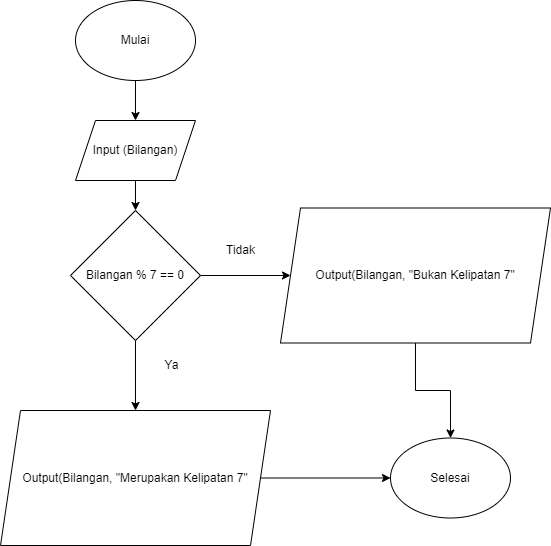

The diagram above was exported from draw.io. Its source (the exported page's mxGraphModel, read from the mxfile embedded in the PNG):
<mxGraphModel dx="880" dy="427" grid="1" gridSize="10" guides="1" tooltips="1" connect="1" arrows="1" fold="1" page="1" pageScale="1" pageWidth="827" pageHeight="1169" math="0" shadow="0">
  <root>
    <mxCell id="0" />
    <mxCell id="1" parent="0" />
    <mxCell id="fgeFwBw1stF6KCoOT2Ih-3" style="edgeStyle=orthogonalEdgeStyle;rounded=0;orthogonalLoop=1;jettySize=auto;html=1;exitX=0.5;exitY=1;exitDx=0;exitDy=0;entryX=0.5;entryY=0;entryDx=0;entryDy=0;" edge="1" parent="1" source="fgeFwBw1stF6KCoOT2Ih-1" target="fgeFwBw1stF6KCoOT2Ih-2">
      <mxGeometry relative="1" as="geometry" />
    </mxCell>
    <mxCell id="fgeFwBw1stF6KCoOT2Ih-1" value="Mulai" style="ellipse;whiteSpace=wrap;html=1;" vertex="1" parent="1">
      <mxGeometry x="195" y="70" width="120" height="80" as="geometry" />
    </mxCell>
    <mxCell id="fgeFwBw1stF6KCoOT2Ih-5" style="edgeStyle=orthogonalEdgeStyle;rounded=0;orthogonalLoop=1;jettySize=auto;html=1;exitX=0.5;exitY=1;exitDx=0;exitDy=0;entryX=0.5;entryY=0;entryDx=0;entryDy=0;" edge="1" parent="1" source="fgeFwBw1stF6KCoOT2Ih-2" target="fgeFwBw1stF6KCoOT2Ih-4">
      <mxGeometry relative="1" as="geometry" />
    </mxCell>
    <mxCell id="fgeFwBw1stF6KCoOT2Ih-2" value="Input (Bilangan)" style="shape=parallelogram;perimeter=parallelogramPerimeter;whiteSpace=wrap;html=1;fixedSize=1;" vertex="1" parent="1">
      <mxGeometry x="195" y="190" width="120" height="60" as="geometry" />
    </mxCell>
    <mxCell id="fgeFwBw1stF6KCoOT2Ih-7" style="edgeStyle=orthogonalEdgeStyle;rounded=0;orthogonalLoop=1;jettySize=auto;html=1;exitX=0.5;exitY=1;exitDx=0;exitDy=0;entryX=0.5;entryY=0;entryDx=0;entryDy=0;" edge="1" parent="1" source="fgeFwBw1stF6KCoOT2Ih-4" target="fgeFwBw1stF6KCoOT2Ih-6">
      <mxGeometry relative="1" as="geometry" />
    </mxCell>
    <mxCell id="fgeFwBw1stF6KCoOT2Ih-10" style="edgeStyle=orthogonalEdgeStyle;rounded=0;orthogonalLoop=1;jettySize=auto;html=1;exitX=1;exitY=0.5;exitDx=0;exitDy=0;" edge="1" parent="1" source="fgeFwBw1stF6KCoOT2Ih-4" target="fgeFwBw1stF6KCoOT2Ih-9">
      <mxGeometry relative="1" as="geometry" />
    </mxCell>
    <mxCell id="fgeFwBw1stF6KCoOT2Ih-4" value="Bilangan % 7 == 0" style="rhombus;whiteSpace=wrap;html=1;" vertex="1" parent="1">
      <mxGeometry x="190" y="280" width="130" height="130" as="geometry" />
    </mxCell>
    <mxCell id="fgeFwBw1stF6KCoOT2Ih-14" style="edgeStyle=orthogonalEdgeStyle;rounded=0;orthogonalLoop=1;jettySize=auto;html=1;exitX=1;exitY=0.5;exitDx=0;exitDy=0;entryX=0;entryY=0.5;entryDx=0;entryDy=0;" edge="1" parent="1" source="fgeFwBw1stF6KCoOT2Ih-6" target="fgeFwBw1stF6KCoOT2Ih-12">
      <mxGeometry relative="1" as="geometry" />
    </mxCell>
    <mxCell id="fgeFwBw1stF6KCoOT2Ih-6" value="Output(Bilangan, &quot;Merupakan Kelipatan 7&quot;" style="shape=parallelogram;perimeter=parallelogramPerimeter;whiteSpace=wrap;html=1;fixedSize=1;" vertex="1" parent="1">
      <mxGeometry x="120" y="480" width="270" height="135" as="geometry" />
    </mxCell>
    <mxCell id="fgeFwBw1stF6KCoOT2Ih-8" value="Ya" style="text;html=1;align=center;verticalAlign=middle;resizable=0;points=[];autosize=1;strokeColor=none;fillColor=none;" vertex="1" parent="1">
      <mxGeometry x="271" y="420" width="40" height="30" as="geometry" />
    </mxCell>
    <mxCell id="fgeFwBw1stF6KCoOT2Ih-13" style="edgeStyle=orthogonalEdgeStyle;rounded=0;orthogonalLoop=1;jettySize=auto;html=1;exitX=0.5;exitY=1;exitDx=0;exitDy=0;entryX=0.5;entryY=0;entryDx=0;entryDy=0;" edge="1" parent="1" source="fgeFwBw1stF6KCoOT2Ih-9" target="fgeFwBw1stF6KCoOT2Ih-12">
      <mxGeometry relative="1" as="geometry" />
    </mxCell>
    <mxCell id="fgeFwBw1stF6KCoOT2Ih-9" value="Output(Bilangan, &quot;Bukan Kelipatan 7&quot;" style="shape=parallelogram;perimeter=parallelogramPerimeter;whiteSpace=wrap;html=1;fixedSize=1;" vertex="1" parent="1">
      <mxGeometry x="400" y="277.5" width="270" height="135" as="geometry" />
    </mxCell>
    <mxCell id="fgeFwBw1stF6KCoOT2Ih-11" value="Tidak" style="text;html=1;align=center;verticalAlign=middle;resizable=0;points=[];autosize=1;strokeColor=none;fillColor=none;" vertex="1" parent="1">
      <mxGeometry x="335" y="305" width="50" height="30" as="geometry" />
    </mxCell>
    <mxCell id="fgeFwBw1stF6KCoOT2Ih-12" value="Selesai" style="ellipse;whiteSpace=wrap;html=1;" vertex="1" parent="1">
      <mxGeometry x="510" y="507.5" width="120" height="80" as="geometry" />
    </mxCell>
  </root>
</mxGraphModel>